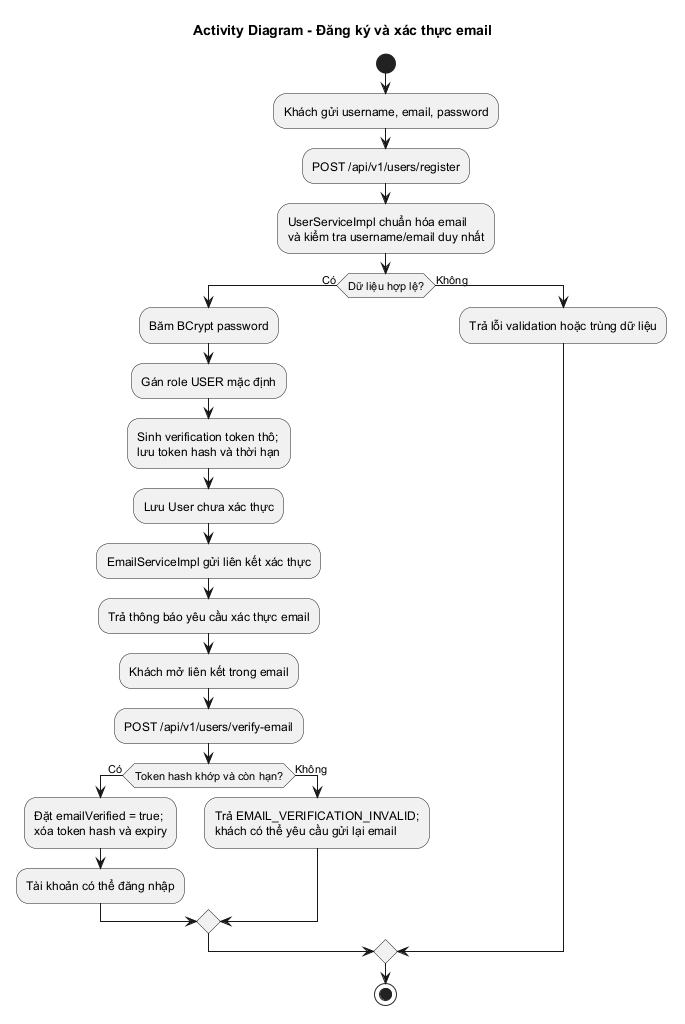

The diagram above was rendered by PlantUML. Its source (embedded in the PNG):
@startuml
title Activity Diagram - Đăng ký và xác thực email
skinparam shadowing false
skinparam linetype ortho
start
:Khách gửi username, email, password;
:POST /api/v1/users/register;
:UserServiceImpl chuẩn hóa email\nvà kiểm tra username/email duy nhất;
if (Dữ liệu hợp lệ?) then (Có)
  :Băm BCrypt password;
  :Gán role USER mặc định;
  :Sinh verification token thô;\nlưu token hash và thời hạn;
  :Lưu User chưa xác thực;
  :EmailServiceImpl gửi liên kết xác thực;
  :Trả thông báo yêu cầu xác thực email;
  :Khách mở liên kết trong email;
  :POST /api/v1/users/verify-email;
  if (Token hash khớp và còn hạn?) then (Có)
    :Đặt emailVerified = true;\nxóa token hash và expiry;
    :Tài khoản có thể đăng nhập;
  else (Không)
    :Trả EMAIL_VERIFICATION_INVALID;\nkhách có thể yêu cầu gửi lại email;
  endif
else (Không)
  :Trả lỗi validation hoặc trùng dữ liệu;
endif
stop
@enduml